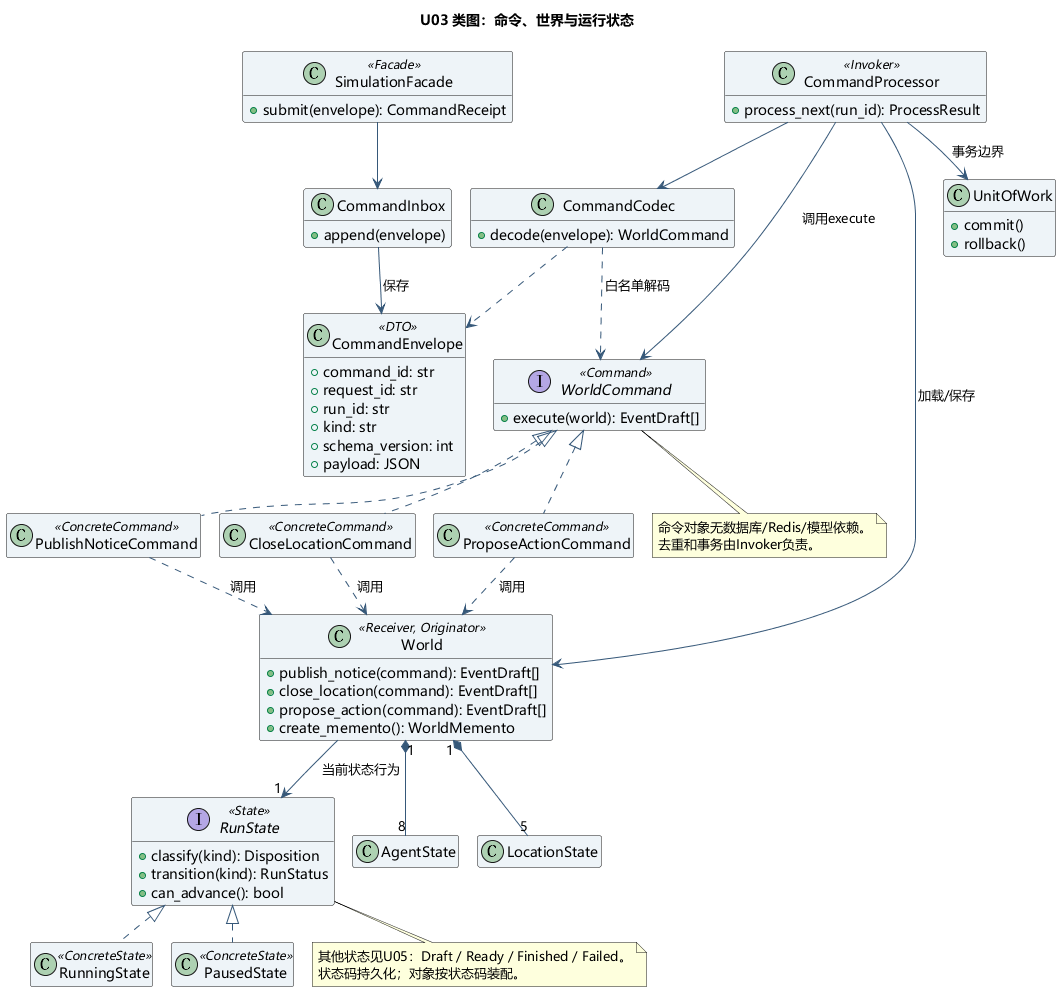

The diagram above was rendered by PlantUML. Its source (embedded in the PNG):
@startuml
!pragma layout smetana
skinparam defaultFontName Microsoft YaHei
skinparam backgroundColor white
skinparam shadowing false
skinparam ArrowColor #365879
skinparam classBackgroundColor #EEF4F8
hide empty members
title U03 类图：命令、世界与运行状态
class SimulationFacade <<Facade>> {
  +submit(envelope): CommandReceipt
}
class CommandInbox {
  +append(envelope)
}
class CommandEnvelope <<DTO>> {
  +command_id: str
  +request_id: str
  +run_id: str
  +kind: str
  +schema_version: int
  +payload: JSON
}
class CommandCodec {
  +decode(envelope): WorldCommand
}
class CommandProcessor <<Invoker>> {
  +process_next(run_id): ProcessResult
}
interface WorldCommand <<Command>> {
  +execute(world): EventDraft[]
}
class PublishNoticeCommand <<ConcreteCommand>>
class CloseLocationCommand <<ConcreteCommand>>
class ProposeActionCommand <<ConcreteCommand>>
class World <<Receiver, Originator>> {
  +publish_notice(command): EventDraft[]
  +close_location(command): EventDraft[]
  +propose_action(command): EventDraft[]
  +create_memento(): WorldMemento
}
interface RunState <<State>> {
  +classify(kind): Disposition
  +transition(kind): RunStatus
  +can_advance(): bool
}
class RunningState <<ConcreteState>>
class PausedState <<ConcreteState>>
class AgentState
class LocationState
class UnitOfWork {
  +commit()
  +rollback()
}
SimulationFacade --> CommandInbox
CommandInbox --> CommandEnvelope : 保存
CommandProcessor --> CommandCodec
CommandCodec ..> CommandEnvelope
CommandCodec ..> WorldCommand : 白名单解码
CommandProcessor --> WorldCommand : 调用execute
CommandProcessor --> UnitOfWork : 事务边界
CommandProcessor --> World : 加载/保存
WorldCommand <|.. PublishNoticeCommand
WorldCommand <|.. CloseLocationCommand
WorldCommand <|.. ProposeActionCommand
PublishNoticeCommand ..> World : 调用
CloseLocationCommand ..> World : 调用
ProposeActionCommand ..> World : 调用
World --> "1" RunState : 当前状态行为
RunState <|.. RunningState
RunState <|.. PausedState
World "1" *-- "8" AgentState
World "1" *-- "5" LocationState
note bottom of RunState
其他状态见U05：Draft / Ready / Finished / Failed。
状态码持久化；对象按状态码装配。
end note
note bottom of WorldCommand
命令对象无数据库/Redis/模型依赖。
去重和事务由Invoker负责。
end note
@enduml